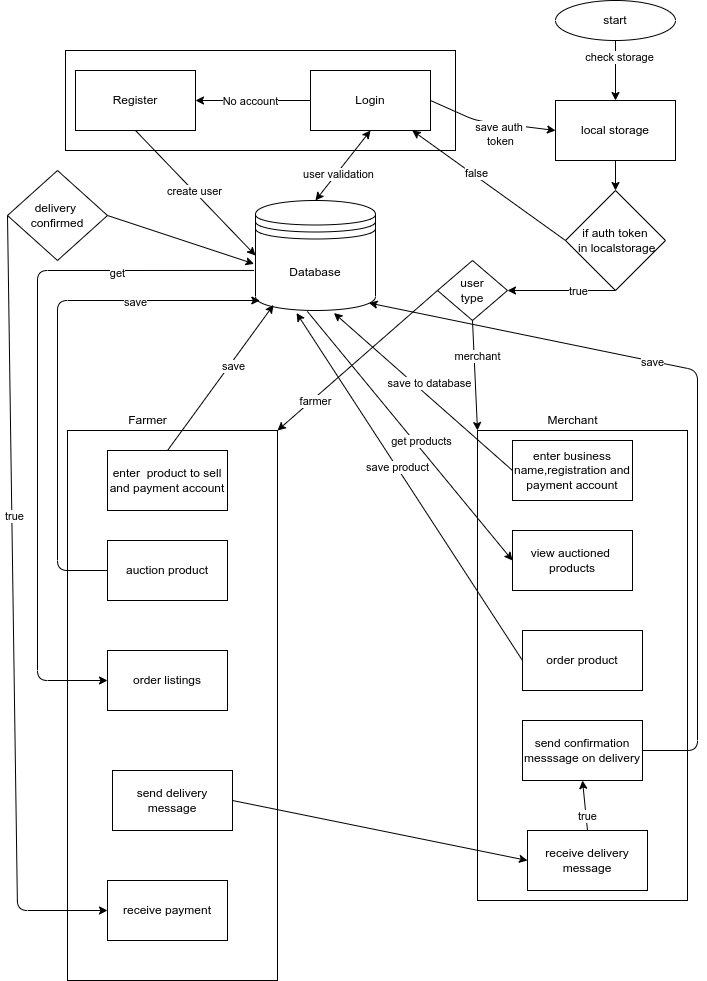

The diagram above was exported from draw.io. Its source (the exported page's mxGraphModel, read from the mxfile embedded in the PNG):
<mxGraphModel dx="1499" dy="812" grid="1" gridSize="10" guides="1" tooltips="1" connect="1" arrows="1" fold="1" page="1" pageScale="1" pageWidth="850" pageHeight="1100" math="0" shadow="0">
  <root>
    <mxCell id="0" />
    <mxCell id="1" parent="0" />
    <mxCell id="2" value="" style="rounded=0;whiteSpace=wrap;html=1;" vertex="1" parent="1">
      <mxGeometry x="88" y="60" width="390" height="100" as="geometry" />
    </mxCell>
    <mxCell id="3" value="Register" style="rounded=0;whiteSpace=wrap;html=1;" vertex="1" parent="1">
      <mxGeometry x="98" y="80" width="120" height="60" as="geometry" />
    </mxCell>
    <mxCell id="4" value="Login" style="rounded=0;whiteSpace=wrap;html=1;" vertex="1" parent="1">
      <mxGeometry x="333" y="80" width="120" height="60" as="geometry" />
    </mxCell>
    <mxCell id="5" value="" style="endArrow=classic;html=1;exitX=0;exitY=0.5;exitDx=0;exitDy=0;entryX=1;entryY=0.5;entryDx=0;entryDy=0;" edge="1" parent="1" source="4" target="3">
      <mxGeometry width="50" height="50" relative="1" as="geometry">
        <mxPoint x="458" y="140" as="sourcePoint" />
        <mxPoint x="508" y="90" as="targetPoint" />
      </mxGeometry>
    </mxCell>
    <mxCell id="6" value="No account" style="edgeLabel;html=1;align=center;verticalAlign=middle;resizable=0;points=[];" vertex="1" connectable="0" parent="5">
      <mxGeometry x="0.313" y="-1" relative="1" as="geometry">
        <mxPoint x="15" y="1" as="offset" />
      </mxGeometry>
    </mxCell>
    <mxCell id="7" value="Database" style="shape=datastore;whiteSpace=wrap;html=1;" vertex="1" parent="1">
      <mxGeometry x="278" y="210" width="120" height="110" as="geometry" />
    </mxCell>
    <mxCell id="8" value="" style="endArrow=classic;startArrow=classic;html=1;entryX=0.5;entryY=1;entryDx=0;entryDy=0;exitX=0.5;exitY=0;exitDx=0;exitDy=0;" edge="1" parent="1" source="7" target="4">
      <mxGeometry width="50" height="50" relative="1" as="geometry">
        <mxPoint x="428" y="290" as="sourcePoint" />
        <mxPoint x="478" y="240" as="targetPoint" />
      </mxGeometry>
    </mxCell>
    <mxCell id="9" value="user validation" style="edgeLabel;html=1;align=center;verticalAlign=middle;resizable=0;points=[];" vertex="1" connectable="0" parent="8">
      <mxGeometry x="-0.2217" y="-1" relative="1" as="geometry">
        <mxPoint as="offset" />
      </mxGeometry>
    </mxCell>
    <mxCell id="10" value="" style="endArrow=classic;html=1;exitX=0.5;exitY=1;exitDx=0;exitDy=0;entryX=0;entryY=0.5;entryDx=0;entryDy=0;" edge="1" parent="1" source="3" target="7">
      <mxGeometry width="50" height="50" relative="1" as="geometry">
        <mxPoint x="428" y="290" as="sourcePoint" />
        <mxPoint x="218" y="280" as="targetPoint" />
        <Array as="points" />
      </mxGeometry>
    </mxCell>
    <mxCell id="11" value="create user" style="edgeLabel;html=1;align=center;verticalAlign=middle;resizable=0;points=[];" vertex="1" connectable="0" parent="10">
      <mxGeometry x="-0.0313" relative="1" as="geometry">
        <mxPoint as="offset" />
      </mxGeometry>
    </mxCell>
    <mxCell id="13" value="local storage" style="rounded=0;whiteSpace=wrap;html=1;" vertex="1" parent="1">
      <mxGeometry x="578" y="110" width="120" height="60" as="geometry" />
    </mxCell>
    <mxCell id="14" value="" style="endArrow=classic;html=1;exitX=1;exitY=0.5;exitDx=0;exitDy=0;entryX=0;entryY=0.5;entryDx=0;entryDy=0;" edge="1" parent="1" source="4" target="13">
      <mxGeometry width="50" height="50" relative="1" as="geometry">
        <mxPoint x="428" y="290" as="sourcePoint" />
        <mxPoint x="478" y="240" as="targetPoint" />
        <Array as="points">
          <mxPoint x="498" y="130" />
        </Array>
      </mxGeometry>
    </mxCell>
    <mxCell id="15" value="save auth&amp;nbsp;&lt;br&gt;token" style="edgeLabel;html=1;align=center;verticalAlign=middle;resizable=0;points=[];" vertex="1" connectable="0" parent="14">
      <mxGeometry x="0.1219" y="1" relative="1" as="geometry">
        <mxPoint y="11" as="offset" />
      </mxGeometry>
    </mxCell>
    <mxCell id="16" value="start" style="ellipse;whiteSpace=wrap;html=1;" vertex="1" parent="1">
      <mxGeometry x="578" y="10" width="120" height="40" as="geometry" />
    </mxCell>
    <mxCell id="17" value="" style="endArrow=classic;html=1;exitX=0.5;exitY=1;exitDx=0;exitDy=0;entryX=0.5;entryY=0;entryDx=0;entryDy=0;" edge="1" parent="1" source="16" target="13">
      <mxGeometry width="50" height="50" relative="1" as="geometry">
        <mxPoint x="428" y="290" as="sourcePoint" />
        <mxPoint x="478" y="240" as="targetPoint" />
      </mxGeometry>
    </mxCell>
    <mxCell id="23" value="check storage" style="edgeLabel;html=1;align=center;verticalAlign=middle;resizable=0;points=[];" vertex="1" connectable="0" parent="17">
      <mxGeometry x="-0.4832" y="3" relative="1" as="geometry">
        <mxPoint as="offset" />
      </mxGeometry>
    </mxCell>
    <mxCell id="18" value="if auth token&lt;br&gt;&amp;nbsp;in localstorage" style="rhombus;whiteSpace=wrap;html=1;" vertex="1" parent="1">
      <mxGeometry x="588" y="200" width="100" height="100" as="geometry" />
    </mxCell>
    <mxCell id="20" value="" style="endArrow=classic;html=1;exitX=0.5;exitY=1;exitDx=0;exitDy=0;entryX=0.5;entryY=0;entryDx=0;entryDy=0;" edge="1" parent="1" source="13" target="18">
      <mxGeometry width="50" height="50" relative="1" as="geometry">
        <mxPoint x="428" y="270" as="sourcePoint" />
        <mxPoint x="478" y="220" as="targetPoint" />
      </mxGeometry>
    </mxCell>
    <mxCell id="21" value="" style="endArrow=classic;html=1;exitX=0;exitY=0.5;exitDx=0;exitDy=0;" edge="1" parent="1" source="18" target="4">
      <mxGeometry width="50" height="50" relative="1" as="geometry">
        <mxPoint x="428" y="270" as="sourcePoint" />
        <mxPoint x="408" y="250" as="targetPoint" />
      </mxGeometry>
    </mxCell>
    <mxCell id="22" value="false" style="edgeLabel;html=1;align=center;verticalAlign=middle;resizable=0;points=[];" vertex="1" connectable="0" parent="21">
      <mxGeometry x="0.1833" y="-3" relative="1" as="geometry">
        <mxPoint as="offset" />
      </mxGeometry>
    </mxCell>
    <mxCell id="24" value="" style="endArrow=classic;html=1;exitX=0.5;exitY=1;exitDx=0;exitDy=0;entryX=1;entryY=0.5;entryDx=0;entryDy=0;" edge="1" parent="1" source="18" target="27">
      <mxGeometry width="50" height="50" relative="1" as="geometry">
        <mxPoint x="550" y="270" as="sourcePoint" />
        <mxPoint x="638" y="390" as="targetPoint" />
      </mxGeometry>
    </mxCell>
    <mxCell id="26" value="true" style="edgeLabel;html=1;align=center;verticalAlign=middle;resizable=0;points=[];" vertex="1" connectable="0" parent="24">
      <mxGeometry x="-0.3205" relative="1" as="geometry">
        <mxPoint as="offset" />
      </mxGeometry>
    </mxCell>
    <mxCell id="27" value="user&lt;br&gt;type" style="rhombus;whiteSpace=wrap;html=1;" vertex="1" parent="1">
      <mxGeometry x="460" y="270" width="70" height="60" as="geometry" />
    </mxCell>
    <mxCell id="28" value="" style="endArrow=classic;html=1;exitX=0.5;exitY=1;exitDx=0;exitDy=0;entryX=0;entryY=0;entryDx=0;entryDy=0;" edge="1" parent="1" source="27" target="33">
      <mxGeometry width="50" height="50" relative="1" as="geometry">
        <mxPoint x="550" y="440" as="sourcePoint" />
        <mxPoint x="650" y="410" as="targetPoint" />
      </mxGeometry>
    </mxCell>
    <mxCell id="29" value="merchant" style="edgeLabel;html=1;align=center;verticalAlign=middle;resizable=0;points=[];" vertex="1" connectable="0" parent="28">
      <mxGeometry x="-0.3485" y="3" relative="1" as="geometry">
        <mxPoint as="offset" />
      </mxGeometry>
    </mxCell>
    <mxCell id="31" value="Merchant" style="text;html=1;align=center;verticalAlign=middle;resizable=0;points=[];autosize=1;strokeColor=none;fillColor=none;" vertex="1" parent="1">
      <mxGeometry x="560" y="420" width="70" height="20" as="geometry" />
    </mxCell>
    <mxCell id="33" value="" style="rounded=0;whiteSpace=wrap;html=1;" vertex="1" parent="1">
      <mxGeometry x="500" y="440" width="210" height="470" as="geometry" />
    </mxCell>
    <mxCell id="36" value="enter business name,registration and&lt;br&gt;payment account" style="rounded=0;whiteSpace=wrap;html=1;" vertex="1" parent="1">
      <mxGeometry x="535" y="450" width="120" height="60" as="geometry" />
    </mxCell>
    <mxCell id="37" value="view auctioned&amp;nbsp;&lt;br&gt;products" style="rounded=0;whiteSpace=wrap;html=1;" vertex="1" parent="1">
      <mxGeometry x="535" y="540" width="120" height="60" as="geometry" />
    </mxCell>
    <mxCell id="38" value="order product" style="rounded=0;whiteSpace=wrap;html=1;" vertex="1" parent="1">
      <mxGeometry x="545" y="640" width="120" height="60" as="geometry" />
    </mxCell>
    <mxCell id="39" value="" style="endArrow=classic;html=1;exitX=0;exitY=0.5;exitDx=0;exitDy=0;entryX=0.654;entryY=1.023;entryDx=0;entryDy=0;entryPerimeter=0;" edge="1" parent="1" source="36" target="7">
      <mxGeometry width="50" height="50" relative="1" as="geometry">
        <mxPoint x="720" y="510" as="sourcePoint" />
        <mxPoint x="700" y="340" as="targetPoint" />
      </mxGeometry>
    </mxCell>
    <mxCell id="40" value="save to database" style="edgeLabel;html=1;align=center;verticalAlign=middle;resizable=0;points=[];" vertex="1" connectable="0" parent="39">
      <mxGeometry x="0.2215" relative="1" as="geometry">
        <mxPoint x="25" y="8" as="offset" />
      </mxGeometry>
    </mxCell>
    <mxCell id="41" value="" style="endArrow=classic;html=1;exitX=0.432;exitY=1.008;exitDx=0;exitDy=0;exitPerimeter=0;entryX=0;entryY=0.5;entryDx=0;entryDy=0;" edge="1" parent="1" source="7" target="37">
      <mxGeometry width="50" height="50" relative="1" as="geometry">
        <mxPoint x="550" y="510" as="sourcePoint" />
        <mxPoint x="600" y="460" as="targetPoint" />
      </mxGeometry>
    </mxCell>
    <mxCell id="42" value="get products" style="edgeLabel;html=1;align=center;verticalAlign=middle;resizable=0;points=[];" vertex="1" connectable="0" parent="41">
      <mxGeometry x="-0.1745" y="1" relative="1" as="geometry">
        <mxPoint x="28" y="27" as="offset" />
      </mxGeometry>
    </mxCell>
    <mxCell id="43" value="" style="endArrow=classic;html=1;entryX=0.342;entryY=1.023;entryDx=0;entryDy=0;entryPerimeter=0;exitX=0;exitY=0.5;exitDx=0;exitDy=0;" edge="1" parent="1" source="38" target="7">
      <mxGeometry width="50" height="50" relative="1" as="geometry">
        <mxPoint x="550" y="500" as="sourcePoint" />
        <mxPoint x="600" y="450" as="targetPoint" />
      </mxGeometry>
    </mxCell>
    <mxCell id="46" value="save product" style="edgeLabel;html=1;align=center;verticalAlign=middle;resizable=0;points=[];" vertex="1" connectable="0" parent="43">
      <mxGeometry x="0.1146" relative="1" as="geometry">
        <mxPoint as="offset" />
      </mxGeometry>
    </mxCell>
    <mxCell id="44" value="" style="endArrow=classic;html=1;exitX=0;exitY=0.5;exitDx=0;exitDy=0;entryX=1;entryY=0;entryDx=0;entryDy=0;" edge="1" parent="1" source="27" target="47">
      <mxGeometry width="50" height="50" relative="1" as="geometry">
        <mxPoint x="450" y="320" as="sourcePoint" />
        <mxPoint x="290" y="460" as="targetPoint" />
      </mxGeometry>
    </mxCell>
    <mxCell id="45" value="farmer" style="edgeLabel;html=1;align=center;verticalAlign=middle;resizable=0;points=[];" vertex="1" connectable="0" parent="44">
      <mxGeometry x="0.2256" y="-2" relative="1" as="geometry">
        <mxPoint x="-23" y="26" as="offset" />
      </mxGeometry>
    </mxCell>
    <mxCell id="47" value="" style="rounded=0;whiteSpace=wrap;html=1;" vertex="1" parent="1">
      <mxGeometry x="90" y="440" width="210" height="550" as="geometry" />
    </mxCell>
    <mxCell id="48" value="Farmer" style="text;html=1;align=center;verticalAlign=middle;resizable=0;points=[];autosize=1;strokeColor=none;fillColor=none;" vertex="1" parent="1">
      <mxGeometry x="145" y="420" width="50" height="20" as="geometry" />
    </mxCell>
    <mxCell id="49" value="enter&amp;nbsp; product to sell and payment account" style="rounded=0;whiteSpace=wrap;html=1;" vertex="1" parent="1">
      <mxGeometry x="130" y="460" width="120" height="60" as="geometry" />
    </mxCell>
    <mxCell id="50" value="auction product" style="rounded=0;whiteSpace=wrap;html=1;" vertex="1" parent="1">
      <mxGeometry x="130" y="550" width="120" height="60" as="geometry" />
    </mxCell>
    <mxCell id="51" value="order listings" style="rounded=0;whiteSpace=wrap;html=1;" vertex="1" parent="1">
      <mxGeometry x="130" y="660" width="120" height="60" as="geometry" />
    </mxCell>
    <mxCell id="52" value="" style="endArrow=classic;html=1;exitX=0.5;exitY=0;exitDx=0;exitDy=0;entryX=0.15;entryY=0.95;entryDx=0;entryDy=0;entryPerimeter=0;" edge="1" parent="1" source="49" target="7">
      <mxGeometry width="50" height="50" relative="1" as="geometry">
        <mxPoint x="550" y="540" as="sourcePoint" />
        <mxPoint x="600" y="490" as="targetPoint" />
      </mxGeometry>
    </mxCell>
    <mxCell id="54" value="save" style="edgeLabel;html=1;align=center;verticalAlign=middle;resizable=0;points=[];" vertex="1" connectable="0" parent="52">
      <mxGeometry x="0.1777" y="-3" relative="1" as="geometry">
        <mxPoint as="offset" />
      </mxGeometry>
    </mxCell>
    <mxCell id="55" value="" style="endArrow=classic;html=1;exitX=0;exitY=0.5;exitDx=0;exitDy=0;entryX=0.036;entryY=0.909;entryDx=0;entryDy=0;entryPerimeter=0;" edge="1" parent="1" source="50" target="7">
      <mxGeometry width="50" height="50" relative="1" as="geometry">
        <mxPoint x="550" y="540" as="sourcePoint" />
        <mxPoint x="600" y="490" as="targetPoint" />
        <Array as="points">
          <mxPoint x="80" y="580" />
          <mxPoint x="80" y="310" />
        </Array>
      </mxGeometry>
    </mxCell>
    <mxCell id="57" value="save" style="edgeLabel;html=1;align=center;verticalAlign=middle;resizable=0;points=[];" vertex="1" connectable="0" parent="55">
      <mxGeometry x="0.5221" y="-1" relative="1" as="geometry">
        <mxPoint as="offset" />
      </mxGeometry>
    </mxCell>
    <mxCell id="56" value="" style="endArrow=classic;html=1;exitX=-0.012;exitY=0.636;exitDx=0;exitDy=0;exitPerimeter=0;entryX=0;entryY=0.5;entryDx=0;entryDy=0;" edge="1" parent="1" source="7" target="51">
      <mxGeometry width="50" height="50" relative="1" as="geometry">
        <mxPoint x="270" y="280" as="sourcePoint" />
        <mxPoint x="600" y="490" as="targetPoint" />
        <Array as="points">
          <mxPoint x="60" y="280" />
          <mxPoint x="60" y="690" />
        </Array>
      </mxGeometry>
    </mxCell>
    <mxCell id="58" value="get" style="edgeLabel;html=1;align=center;verticalAlign=middle;resizable=0;points=[];" vertex="1" connectable="0" parent="56">
      <mxGeometry x="-0.6065" y="2" relative="1" as="geometry">
        <mxPoint as="offset" />
      </mxGeometry>
    </mxCell>
    <mxCell id="59" value="send delivery message" style="rounded=0;whiteSpace=wrap;html=1;" vertex="1" parent="1">
      <mxGeometry x="135" y="780" width="120" height="60" as="geometry" />
    </mxCell>
    <mxCell id="60" value="send confirmation messsage on delivery" style="rounded=0;whiteSpace=wrap;html=1;" vertex="1" parent="1">
      <mxGeometry x="545" y="730" width="120" height="60" as="geometry" />
    </mxCell>
    <mxCell id="63" value="" style="endArrow=classic;html=1;exitX=1;exitY=0.5;exitDx=0;exitDy=0;entryX=0.946;entryY=0.932;entryDx=0;entryDy=0;entryPerimeter=0;" edge="1" parent="1" source="60" target="7">
      <mxGeometry width="50" height="50" relative="1" as="geometry">
        <mxPoint x="550" y="660" as="sourcePoint" />
        <mxPoint x="720" y="350" as="targetPoint" />
        <Array as="points">
          <mxPoint x="720" y="760" />
          <mxPoint x="720" y="380" />
        </Array>
      </mxGeometry>
    </mxCell>
    <mxCell id="64" value="save" style="edgeLabel;html=1;align=center;verticalAlign=middle;resizable=0;points=[];" vertex="1" connectable="0" parent="63">
      <mxGeometry x="0.2483" y="1" relative="1" as="geometry">
        <mxPoint as="offset" />
      </mxGeometry>
    </mxCell>
    <mxCell id="65" value="receive delivery message" style="rounded=0;whiteSpace=wrap;html=1;" vertex="1" parent="1">
      <mxGeometry x="550" y="840" width="120" height="60" as="geometry" />
    </mxCell>
    <mxCell id="66" value="" style="endArrow=classic;html=1;entryX=0;entryY=0.5;entryDx=0;entryDy=0;exitX=1;exitY=0.5;exitDx=0;exitDy=0;" edge="1" parent="1" source="59" target="65">
      <mxGeometry width="50" height="50" relative="1" as="geometry">
        <mxPoint x="260" y="810" as="sourcePoint" />
        <mxPoint x="600" y="700" as="targetPoint" />
      </mxGeometry>
    </mxCell>
    <mxCell id="67" value="" style="endArrow=classic;html=1;exitX=0.5;exitY=0;exitDx=0;exitDy=0;entryX=0.5;entryY=1;entryDx=0;entryDy=0;" edge="1" parent="1" source="65" target="60">
      <mxGeometry width="50" height="50" relative="1" as="geometry">
        <mxPoint x="550" y="740" as="sourcePoint" />
        <mxPoint x="610" y="810" as="targetPoint" />
      </mxGeometry>
    </mxCell>
    <mxCell id="68" value="true" style="edgeLabel;html=1;align=center;verticalAlign=middle;resizable=0;points=[];" vertex="1" connectable="0" parent="67">
      <mxGeometry x="-0.4041" y="-1" relative="1" as="geometry">
        <mxPoint as="offset" />
      </mxGeometry>
    </mxCell>
    <mxCell id="69" value="delivery&amp;nbsp;&lt;br&gt;confirmed" style="rhombus;whiteSpace=wrap;html=1;" vertex="1" parent="1">
      <mxGeometry x="30" y="180" width="100" height="90" as="geometry" />
    </mxCell>
    <mxCell id="70" value="" style="endArrow=classic;html=1;exitX=1;exitY=0.5;exitDx=0;exitDy=0;entryX=-0.012;entryY=0.576;entryDx=0;entryDy=0;entryPerimeter=0;" edge="1" parent="1" source="69" target="7">
      <mxGeometry width="50" height="50" relative="1" as="geometry">
        <mxPoint x="550" y="380" as="sourcePoint" />
        <mxPoint x="600" y="330" as="targetPoint" />
      </mxGeometry>
    </mxCell>
    <mxCell id="71" value="" style="endArrow=classic;html=1;exitX=0;exitY=0.5;exitDx=0;exitDy=0;entryX=0;entryY=0.5;entryDx=0;entryDy=0;" edge="1" parent="1" source="69" target="73">
      <mxGeometry width="50" height="50" relative="1" as="geometry">
        <mxPoint x="10" y="290" as="sourcePoint" />
        <mxPoint x="20" y="560" as="targetPoint" />
        <Array as="points">
          <mxPoint x="40" y="920" />
        </Array>
      </mxGeometry>
    </mxCell>
    <mxCell id="72" value="true" style="edgeLabel;html=1;align=center;verticalAlign=middle;resizable=0;points=[];" vertex="1" connectable="0" parent="71">
      <mxGeometry x="-0.2362" y="2" relative="1" as="geometry">
        <mxPoint as="offset" />
      </mxGeometry>
    </mxCell>
    <mxCell id="73" value="receive payment" style="rounded=0;whiteSpace=wrap;html=1;" vertex="1" parent="1">
      <mxGeometry x="130" y="890" width="120" height="60" as="geometry" />
    </mxCell>
  </root>
</mxGraphModel>